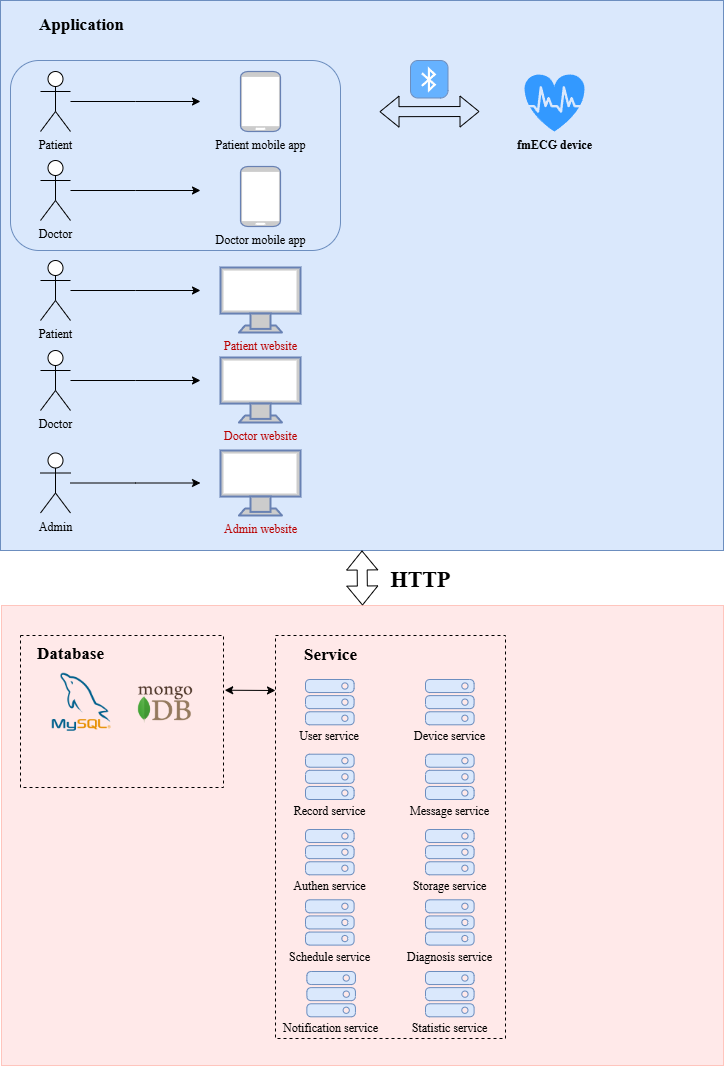

The diagram above was exported from draw.io. Its source (the exported page's mxGraphModel, read from the mxfile embedded in the PNG):
<mxGraphModel dx="1842" dy="1482" grid="0" gridSize="10" guides="1" tooltips="1" connect="1" arrows="1" fold="1" page="0" pageScale="1" pageWidth="827" pageHeight="1169" math="0" shadow="0">
  <root>
    <mxCell id="0" />
    <mxCell id="1" parent="0" />
    <mxCell id="3Yt6PDq9Uh8hvV3HGRWl-53" value="" style="rounded=0;whiteSpace=wrap;html=1;strokeColor=#6c8ebf;fillColor=#dae8fc;fontFamily=Times New Roman;" parent="1" vertex="1">
      <mxGeometry y="-40" width="723" height="550" as="geometry" />
    </mxCell>
    <mxCell id="3Yt6PDq9Uh8hvV3HGRWl-45" value="" style="rounded=1;whiteSpace=wrap;html=1;strokeColor=#6c8ebf;fillColor=#dae8fc;fontFamily=Times New Roman;" parent="1" vertex="1">
      <mxGeometry x="10" y="20" width="330" height="190" as="geometry" />
    </mxCell>
    <mxCell id="3Yt6PDq9Uh8hvV3HGRWl-12" style="edgeStyle=orthogonalEdgeStyle;rounded=0;orthogonalLoop=1;jettySize=auto;html=1;fontFamily=Times New Roman;" parent="1" source="3Yt6PDq9Uh8hvV3HGRWl-1" edge="1">
      <mxGeometry relative="1" as="geometry">
        <mxPoint x="200" y="250" as="targetPoint" />
      </mxGeometry>
    </mxCell>
    <mxCell id="3Yt6PDq9Uh8hvV3HGRWl-1" value="Patient" style="shape=umlActor;verticalLabelPosition=bottom;verticalAlign=top;html=1;outlineConnect=0;fontFamily=Times New Roman;" parent="1" vertex="1">
      <mxGeometry x="40" y="220" width="30" height="60" as="geometry" />
    </mxCell>
    <mxCell id="3Yt6PDq9Uh8hvV3HGRWl-14" style="edgeStyle=orthogonalEdgeStyle;rounded=0;orthogonalLoop=1;jettySize=auto;html=1;fontFamily=Times New Roman;" parent="1" source="3Yt6PDq9Uh8hvV3HGRWl-2" edge="1">
      <mxGeometry relative="1" as="geometry">
        <mxPoint x="200" y="340" as="targetPoint" />
      </mxGeometry>
    </mxCell>
    <mxCell id="3Yt6PDq9Uh8hvV3HGRWl-2" value="Doctor" style="shape=umlActor;verticalLabelPosition=bottom;verticalAlign=top;html=1;outlineConnect=0;fontFamily=Times New Roman;" parent="1" vertex="1">
      <mxGeometry x="40" y="310" width="30" height="60" as="geometry" />
    </mxCell>
    <mxCell id="3Yt6PDq9Uh8hvV3HGRWl-15" style="edgeStyle=orthogonalEdgeStyle;rounded=0;orthogonalLoop=1;jettySize=auto;html=1;fontFamily=Times New Roman;" parent="1" source="3Yt6PDq9Uh8hvV3HGRWl-4" edge="1">
      <mxGeometry relative="1" as="geometry">
        <mxPoint x="200" y="442.5" as="targetPoint" />
      </mxGeometry>
    </mxCell>
    <mxCell id="3Yt6PDq9Uh8hvV3HGRWl-4" value="Admin" style="shape=umlActor;verticalLabelPosition=bottom;verticalAlign=top;html=1;outlineConnect=0;fontFamily=Times New Roman;" parent="1" vertex="1">
      <mxGeometry x="40" y="412.5" width="30" height="60" as="geometry" />
    </mxCell>
    <mxCell id="3Yt6PDq9Uh8hvV3HGRWl-22" style="edgeStyle=orthogonalEdgeStyle;rounded=0;orthogonalLoop=1;jettySize=auto;html=1;fontFamily=Times New Roman;" parent="1" source="3Yt6PDq9Uh8hvV3HGRWl-23" edge="1">
      <mxGeometry relative="1" as="geometry">
        <mxPoint x="200" y="61" as="targetPoint" />
      </mxGeometry>
    </mxCell>
    <mxCell id="3Yt6PDq9Uh8hvV3HGRWl-23" value="Patient" style="shape=umlActor;verticalLabelPosition=bottom;verticalAlign=top;html=1;outlineConnect=0;fontFamily=Times New Roman;" parent="1" vertex="1">
      <mxGeometry x="40" y="31" width="30" height="60" as="geometry" />
    </mxCell>
    <mxCell id="3Yt6PDq9Uh8hvV3HGRWl-24" style="edgeStyle=orthogonalEdgeStyle;rounded=0;orthogonalLoop=1;jettySize=auto;html=1;fontFamily=Times New Roman;" parent="1" source="3Yt6PDq9Uh8hvV3HGRWl-25" edge="1">
      <mxGeometry relative="1" as="geometry">
        <mxPoint x="200" y="150" as="targetPoint" />
      </mxGeometry>
    </mxCell>
    <mxCell id="3Yt6PDq9Uh8hvV3HGRWl-25" value="Doctor" style="shape=umlActor;verticalLabelPosition=bottom;verticalAlign=top;html=1;outlineConnect=0;fontFamily=Times New Roman;" parent="1" vertex="1">
      <mxGeometry x="40" y="120" width="30" height="60" as="geometry" />
    </mxCell>
    <mxCell id="3Yt6PDq9Uh8hvV3HGRWl-36" value="&lt;font style=&quot;color: rgb(0, 0, 0);&quot;&gt;Patient mobile app&lt;/font&gt;" style="fontColor=#0066CC;verticalAlign=top;verticalLabelPosition=bottom;labelPosition=center;align=center;html=1;outlineConnect=0;fillColor=#CCCCCC;strokeColor=#6881B3;gradientColor=none;gradientDirection=north;strokeWidth=2;shape=mxgraph.networks.mobile;fontFamily=Times New Roman;" parent="1" vertex="1">
      <mxGeometry x="240" y="31" width="40" height="60" as="geometry" />
    </mxCell>
    <mxCell id="3Yt6PDq9Uh8hvV3HGRWl-39" value="&lt;font color=&quot;#ba0000&quot;&gt;Patient website&lt;/font&gt;" style="fontColor=#0066CC;verticalAlign=top;verticalLabelPosition=bottom;labelPosition=center;align=center;html=1;outlineConnect=0;fillColor=#CCCCCC;strokeColor=#6881B3;gradientColor=none;gradientDirection=north;strokeWidth=2;shape=mxgraph.networks.monitor;fontFamily=Times New Roman;" parent="1" vertex="1">
      <mxGeometry x="220" y="227" width="80" height="65" as="geometry" />
    </mxCell>
    <mxCell id="3Yt6PDq9Uh8hvV3HGRWl-42" value="&lt;font color=&quot;#ba0000&quot;&gt;Doctor website&lt;/font&gt;" style="fontColor=#0066CC;verticalAlign=top;verticalLabelPosition=bottom;labelPosition=center;align=center;html=1;outlineConnect=0;fillColor=#CCCCCC;strokeColor=#6881B3;gradientColor=none;gradientDirection=north;strokeWidth=2;shape=mxgraph.networks.monitor;fontFamily=Times New Roman;" parent="1" vertex="1">
      <mxGeometry x="220" y="317" width="80" height="65" as="geometry" />
    </mxCell>
    <mxCell id="3Yt6PDq9Uh8hvV3HGRWl-43" value="&lt;font color=&quot;#ba0000&quot;&gt;Admin website&lt;/font&gt;" style="fontColor=#0066CC;verticalAlign=top;verticalLabelPosition=bottom;labelPosition=center;align=center;html=1;outlineConnect=0;fillColor=#CCCCCC;strokeColor=#6881B3;gradientColor=none;gradientDirection=north;strokeWidth=2;shape=mxgraph.networks.monitor;fontFamily=Times New Roman;" parent="1" vertex="1">
      <mxGeometry x="220" y="410" width="80" height="65" as="geometry" />
    </mxCell>
    <mxCell id="3Yt6PDq9Uh8hvV3HGRWl-47" value="&lt;b&gt;&lt;font&gt;fmECG device&lt;/font&gt;&lt;/b&gt;" style="shape=mxgraph.signs.healthcare.cardiology;html=1;pointerEvents=1;fillColor=#3399FF;strokeColor=none;verticalLabelPosition=bottom;verticalAlign=top;align=center;sketch=0;fontFamily=Times New Roman;" parent="1" vertex="1">
      <mxGeometry x="524" y="34" width="60" height="57" as="geometry" />
    </mxCell>
    <mxCell id="3Yt6PDq9Uh8hvV3HGRWl-51" value="" style="html=1;strokeWidth=1;shadow=0;dashed=0;shape=mxgraph.ios7.misc.bluetooth;fillColor=#66B2FF;strokeColor=#6c8ebf;buttonText=;strokeColor2=#222222;fontSize=8;verticalLabelPosition=bottom;verticalAlign=top;align=center;sketch=0;fontFamily=Times New Roman;" parent="1" vertex="1">
      <mxGeometry x="410" y="20" width="37.5" height="37.5" as="geometry" />
    </mxCell>
    <mxCell id="3Yt6PDq9Uh8hvV3HGRWl-55" value="" style="rounded=0;whiteSpace=wrap;html=1;align=center;verticalAlign=top;fillColor=#FFE9E9;strokeColor=#FFC5BD;fontFamily=Times New Roman;" parent="1" vertex="1">
      <mxGeometry x="1" y="565" width="722" height="460" as="geometry" />
    </mxCell>
    <mxCell id="3Yt6PDq9Uh8hvV3HGRWl-56" value="" style="shape=flexArrow;endArrow=classic;startArrow=classic;html=1;rounded=0;entryX=0.5;entryY=1;entryDx=0;entryDy=0;exitX=0.5;exitY=0;exitDx=0;exitDy=0;fontFamily=Times New Roman;" parent="1" source="3Yt6PDq9Uh8hvV3HGRWl-55" target="3Yt6PDq9Uh8hvV3HGRWl-53" edge="1">
      <mxGeometry width="100" height="100" relative="1" as="geometry">
        <mxPoint x="200" y="700" as="sourcePoint" />
        <mxPoint x="300" y="600" as="targetPoint" />
      </mxGeometry>
    </mxCell>
    <mxCell id="3Yt6PDq9Uh8hvV3HGRWl-57" value="" style="shape=flexArrow;endArrow=classic;startArrow=classic;html=1;rounded=0;entryX=0.95;entryY=0.364;entryDx=0;entryDy=0;entryPerimeter=0;fontFamily=Times New Roman;" parent="1" edge="1">
      <mxGeometry width="100" height="100" relative="1" as="geometry">
        <mxPoint x="479" y="71" as="sourcePoint" />
        <mxPoint x="379" y="71.20000000000005" as="targetPoint" />
      </mxGeometry>
    </mxCell>
    <mxCell id="3Yt6PDq9Uh8hvV3HGRWl-58" value="&lt;font style=&quot;font-size: 22px;&quot;&gt;&lt;b&gt;HTTP&lt;/b&gt;&lt;/font&gt;" style="text;html=1;align=center;verticalAlign=middle;resizable=0;points=[];autosize=1;strokeColor=none;fillColor=none;fontFamily=Times New Roman;" parent="1" vertex="1">
      <mxGeometry x="381" y="521" width="78" height="38" as="geometry" />
    </mxCell>
    <mxCell id="3Yt6PDq9Uh8hvV3HGRWl-59" value="&lt;b&gt;&lt;font style=&quot;font-size: 17px;&quot;&gt;Application&lt;/font&gt;&lt;/b&gt;" style="text;html=1;align=center;verticalAlign=middle;resizable=0;points=[];autosize=1;strokeColor=none;fillColor=none;fontFamily=Times New Roman;" parent="1" vertex="1">
      <mxGeometry x="29" y="-31" width="103" height="32" as="geometry" />
    </mxCell>
    <mxCell id="3Yt6PDq9Uh8hvV3HGRWl-130" value="" style="group;fontFamily=Times New Roman;" parent="1" connectable="0" vertex="1">
      <mxGeometry x="20" y="595" width="203" height="152" as="geometry" />
    </mxCell>
    <mxCell id="3Yt6PDq9Uh8hvV3HGRWl-100" value="" style="rounded=0;whiteSpace=wrap;html=1;dashed=1;fillColor=none;container=0;fontFamily=Times New Roman;" parent="3Yt6PDq9Uh8hvV3HGRWl-130" vertex="1">
      <mxGeometry width="203" height="152" as="geometry" />
    </mxCell>
    <mxCell id="3Yt6PDq9Uh8hvV3HGRWl-124" value="" style="shape=image;verticalLabelPosition=bottom;labelBackgroundColor=default;verticalAlign=top;aspect=fixed;imageAspect=0;image=https://pngimg.com/uploads/mysql/mysql_PNG23.png;fontFamily=Times New Roman;" parent="3Yt6PDq9Uh8hvV3HGRWl-130" vertex="1">
      <mxGeometry x="31.77391304347826" y="36.950276243093924" width="58.78453038674033" height="58.78453038674033" as="geometry" />
    </mxCell>
    <mxCell id="3Yt6PDq9Uh8hvV3HGRWl-128" value="" style="shape=image;verticalLabelPosition=bottom;labelBackgroundColor=default;verticalAlign=top;aspect=fixed;imageAspect=0;image=https://res.cloudinary.com/lwgatsby/f_auto/www/uploads/2020/11/mongodb.png;fontFamily=Times New Roman;" parent="3Yt6PDq9Uh8hvV3HGRWl-130" vertex="1">
      <mxGeometry x="116.50434782608696" y="36.950276243093924" width="57.10497237569061" height="57.10497237569061" as="geometry" />
    </mxCell>
    <mxCell id="3Yt6PDq9Uh8hvV3HGRWl-129" value="&lt;b&gt;&lt;font style=&quot;font-size: 17px;&quot;&gt;Database&lt;/font&gt;&lt;/b&gt;" style="text;html=1;align=center;verticalAlign=middle;resizable=0;points=[];autosize=1;strokeColor=none;fillColor=none;fontFamily=Times New Roman;" parent="3Yt6PDq9Uh8hvV3HGRWl-130" vertex="1">
      <mxGeometry x="7.647826086956522" y="3.3591160220994474" width="85" height="32" as="geometry" />
    </mxCell>
    <mxCell id="3Yt6PDq9Uh8hvV3HGRWl-131" value="" style="group;fontFamily=Times New Roman;" parent="1" connectable="0" vertex="1">
      <mxGeometry x="275" y="595" width="230" height="403" as="geometry" />
    </mxCell>
    <mxCell id="3Yt6PDq9Uh8hvV3HGRWl-61" value="" style="rounded=0;whiteSpace=wrap;html=1;dashed=1;fillColor=none;fontFamily=Times New Roman;" parent="3Yt6PDq9Uh8hvV3HGRWl-131" vertex="1">
      <mxGeometry width="230" height="403" as="geometry" />
    </mxCell>
    <mxCell id="3Yt6PDq9Uh8hvV3HGRWl-73" value="" style="group;fontFamily=Times New Roman;" parent="3Yt6PDq9Uh8hvV3HGRWl-131" connectable="0" vertex="1">
      <mxGeometry x="19.30000000000001" y="44" width="70" height="64.70000000000005" as="geometry" />
    </mxCell>
    <mxCell id="3Yt6PDq9Uh8hvV3HGRWl-63" value="" style="points=[];aspect=fixed;html=1;align=center;shadow=0;dashed=0;fillColor=#dae8fc;strokeColor=#6c8ebf;shape=mxgraph.alibaba_cloud.ecs_elastic_compute_service;fontFamily=Times New Roman;" parent="3Yt6PDq9Uh8hvV3HGRWl-73" vertex="1">
      <mxGeometry x="10.699999999999989" width="48.6" height="45.3" as="geometry" />
    </mxCell>
    <mxCell id="3Yt6PDq9Uh8hvV3HGRWl-71" value="User service" style="text;html=1;align=center;verticalAlign=middle;whiteSpace=wrap;rounded=0;fontFamily=Times New Roman;" parent="3Yt6PDq9Uh8hvV3HGRWl-73" vertex="1">
      <mxGeometry y="50" width="70" height="14.7" as="geometry" />
    </mxCell>
    <mxCell id="3Yt6PDq9Uh8hvV3HGRWl-74" value="" style="group;fontFamily=Times New Roman;" parent="3Yt6PDq9Uh8hvV3HGRWl-131" connectable="0" vertex="1">
      <mxGeometry x="129.64999999999998" y="44" width="89.29999999999998" height="64.70000000000005" as="geometry" />
    </mxCell>
    <mxCell id="3Yt6PDq9Uh8hvV3HGRWl-64" value="" style="points=[];aspect=fixed;html=1;align=center;shadow=0;dashed=0;fillColor=#dae8fc;strokeColor=#6c8ebf;shape=mxgraph.alibaba_cloud.ecs_elastic_compute_service;fontFamily=Times New Roman;" parent="3Yt6PDq9Uh8hvV3HGRWl-74" vertex="1">
      <mxGeometry x="20.349999999999994" width="48.6" height="45.3" as="geometry" />
    </mxCell>
    <mxCell id="3Yt6PDq9Uh8hvV3HGRWl-72" value="Device service" style="text;html=1;align=center;verticalAlign=middle;whiteSpace=wrap;rounded=0;fontFamily=Times New Roman;" parent="3Yt6PDq9Uh8hvV3HGRWl-74" vertex="1">
      <mxGeometry y="50" width="89.3" height="14.7" as="geometry" />
    </mxCell>
    <mxCell id="3Yt6PDq9Uh8hvV3HGRWl-79" value="" style="group;fontFamily=Times New Roman;" parent="3Yt6PDq9Uh8hvV3HGRWl-131" connectable="0" vertex="1">
      <mxGeometry x="129.64999999999998" y="118.69999999999993" width="89.3" height="64.70000000000005" as="geometry" />
    </mxCell>
    <mxCell id="3Yt6PDq9Uh8hvV3HGRWl-80" value="" style="points=[];aspect=fixed;html=1;align=center;shadow=0;dashed=0;fillColor=#dae8fc;strokeColor=#6c8ebf;shape=mxgraph.alibaba_cloud.ecs_elastic_compute_service;fontFamily=Times New Roman;" parent="3Yt6PDq9Uh8hvV3HGRWl-79" vertex="1">
      <mxGeometry x="20.349999999999994" width="48.6" height="45.3" as="geometry" />
    </mxCell>
    <mxCell id="3Yt6PDq9Uh8hvV3HGRWl-81" value="Message service" style="text;html=1;align=center;verticalAlign=middle;whiteSpace=wrap;rounded=0;fontFamily=Times New Roman;" parent="3Yt6PDq9Uh8hvV3HGRWl-79" vertex="1">
      <mxGeometry x="-5" y="50" width="99.3" height="14.7" as="geometry" />
    </mxCell>
    <mxCell id="3Yt6PDq9Uh8hvV3HGRWl-82" value="" style="group;fontFamily=Times New Roman;" parent="3Yt6PDq9Uh8hvV3HGRWl-131" connectable="0" vertex="1">
      <mxGeometry x="9.649999999999977" y="118.69999999999993" width="89.3" height="64.70000000000005" as="geometry" />
    </mxCell>
    <mxCell id="3Yt6PDq9Uh8hvV3HGRWl-83" value="" style="points=[];aspect=fixed;html=1;align=center;shadow=0;dashed=0;fillColor=#dae8fc;strokeColor=#6c8ebf;shape=mxgraph.alibaba_cloud.ecs_elastic_compute_service;fontFamily=Times New Roman;" parent="3Yt6PDq9Uh8hvV3HGRWl-82" vertex="1">
      <mxGeometry x="20.349999999999994" width="48.6" height="45.3" as="geometry" />
    </mxCell>
    <mxCell id="3Yt6PDq9Uh8hvV3HGRWl-84" value="Record service" style="text;html=1;align=center;verticalAlign=middle;whiteSpace=wrap;rounded=0;fontFamily=Times New Roman;" parent="3Yt6PDq9Uh8hvV3HGRWl-82" vertex="1">
      <mxGeometry x="-5" y="50" width="99.3" height="14.7" as="geometry" />
    </mxCell>
    <mxCell id="3Yt6PDq9Uh8hvV3HGRWl-85" value="" style="group;fontFamily=Times New Roman;" parent="3Yt6PDq9Uh8hvV3HGRWl-131" connectable="0" vertex="1">
      <mxGeometry x="9.649999999999977" y="193.9999999999999" width="89.3" height="64.70000000000005" as="geometry" />
    </mxCell>
    <mxCell id="3Yt6PDq9Uh8hvV3HGRWl-86" value="" style="points=[];aspect=fixed;html=1;align=center;shadow=0;dashed=0;fillColor=#dae8fc;strokeColor=#6c8ebf;shape=mxgraph.alibaba_cloud.ecs_elastic_compute_service;fontFamily=Times New Roman;" parent="3Yt6PDq9Uh8hvV3HGRWl-85" vertex="1">
      <mxGeometry x="20.349999999999994" width="48.6" height="45.3" as="geometry" />
    </mxCell>
    <mxCell id="3Yt6PDq9Uh8hvV3HGRWl-87" value="Authen service" style="text;html=1;align=center;verticalAlign=middle;whiteSpace=wrap;rounded=0;fontFamily=Times New Roman;" parent="3Yt6PDq9Uh8hvV3HGRWl-85" vertex="1">
      <mxGeometry x="-5" y="50" width="99.3" height="14.7" as="geometry" />
    </mxCell>
    <mxCell id="3Yt6PDq9Uh8hvV3HGRWl-88" value="" style="group;fontFamily=Times New Roman;" parent="3Yt6PDq9Uh8hvV3HGRWl-131" connectable="0" vertex="1">
      <mxGeometry x="129.64999999999998" y="193.9999999999999" width="89.3" height="64.70000000000005" as="geometry" />
    </mxCell>
    <mxCell id="3Yt6PDq9Uh8hvV3HGRWl-89" value="" style="points=[];aspect=fixed;html=1;align=center;shadow=0;dashed=0;fillColor=#dae8fc;strokeColor=#6c8ebf;shape=mxgraph.alibaba_cloud.ecs_elastic_compute_service;fontFamily=Times New Roman;" parent="3Yt6PDq9Uh8hvV3HGRWl-88" vertex="1">
      <mxGeometry x="20.349999999999994" width="48.6" height="45.3" as="geometry" />
    </mxCell>
    <mxCell id="3Yt6PDq9Uh8hvV3HGRWl-90" value="Storage service" style="text;html=1;align=center;verticalAlign=middle;whiteSpace=wrap;rounded=0;fontFamily=Times New Roman;" parent="3Yt6PDq9Uh8hvV3HGRWl-88" vertex="1">
      <mxGeometry x="-5" y="50" width="99.3" height="14.7" as="geometry" />
    </mxCell>
    <mxCell id="3Yt6PDq9Uh8hvV3HGRWl-91" value="" style="group;fontFamily=Times New Roman;" parent="3Yt6PDq9Uh8hvV3HGRWl-131" connectable="0" vertex="1">
      <mxGeometry x="9.649999999999977" y="264.29999999999984" width="89.3" height="64.70000000000005" as="geometry" />
    </mxCell>
    <mxCell id="3Yt6PDq9Uh8hvV3HGRWl-92" value="" style="points=[];aspect=fixed;html=1;align=center;shadow=0;dashed=0;fillColor=#dae8fc;strokeColor=#6c8ebf;shape=mxgraph.alibaba_cloud.ecs_elastic_compute_service;fontFamily=Times New Roman;" parent="3Yt6PDq9Uh8hvV3HGRWl-91" vertex="1">
      <mxGeometry x="20.349999999999994" width="48.6" height="45.3" as="geometry" />
    </mxCell>
    <mxCell id="3Yt6PDq9Uh8hvV3HGRWl-93" value="Schedule service" style="text;html=1;align=center;verticalAlign=middle;whiteSpace=wrap;rounded=0;fontFamily=Times New Roman;" parent="3Yt6PDq9Uh8hvV3HGRWl-91" vertex="1">
      <mxGeometry x="-5" y="50" width="99.3" height="14.7" as="geometry" />
    </mxCell>
    <mxCell id="3Yt6PDq9Uh8hvV3HGRWl-132" value="&lt;b&gt;&lt;font style=&quot;font-size: 17px;&quot;&gt;Service&lt;/font&gt;&lt;/b&gt;" style="text;html=1;align=center;verticalAlign=middle;resizable=0;points=[];autosize=1;strokeColor=none;fillColor=none;fontFamily=Times New Roman;" parent="3Yt6PDq9Uh8hvV3HGRWl-131" vertex="1">
      <mxGeometry x="19.297826086956547" y="3.999116022099429" width="71" height="32" as="geometry" />
    </mxCell>
    <mxCell id="Lfo7PwQSNRnz9AK-z34z-1" value="" style="group;fontFamily=Times New Roman;" parent="3Yt6PDq9Uh8hvV3HGRWl-131" connectable="0" vertex="1">
      <mxGeometry x="129.64999999999998" y="264.29999999999984" width="89.3" height="64.70000000000005" as="geometry" />
    </mxCell>
    <mxCell id="Lfo7PwQSNRnz9AK-z34z-2" value="" style="points=[];aspect=fixed;html=1;align=center;shadow=0;dashed=0;fillColor=#dae8fc;strokeColor=#6c8ebf;shape=mxgraph.alibaba_cloud.ecs_elastic_compute_service;fontFamily=Times New Roman;" parent="Lfo7PwQSNRnz9AK-z34z-1" vertex="1">
      <mxGeometry x="20.349999999999994" width="48.6" height="45.3" as="geometry" />
    </mxCell>
    <mxCell id="Lfo7PwQSNRnz9AK-z34z-3" value="Diagnosis service" style="text;html=1;align=center;verticalAlign=middle;whiteSpace=wrap;rounded=0;fontFamily=Times New Roman;" parent="Lfo7PwQSNRnz9AK-z34z-1" vertex="1">
      <mxGeometry x="-5" y="50" width="99.3" height="14.7" as="geometry" />
    </mxCell>
    <mxCell id="DKGmFldKDj_1r24KL35e-5" value="" style="group;fontFamily=Times New Roman;" connectable="0" vertex="1" parent="3Yt6PDq9Uh8hvV3HGRWl-131">
      <mxGeometry x="10.999999999999977" y="335.9999999999999" width="89.3" height="64.70000000000005" as="geometry" />
    </mxCell>
    <mxCell id="DKGmFldKDj_1r24KL35e-6" value="" style="points=[];aspect=fixed;html=1;align=center;shadow=0;dashed=0;fillColor=#dae8fc;strokeColor=#6c8ebf;shape=mxgraph.alibaba_cloud.ecs_elastic_compute_service;fontFamily=Times New Roman;" vertex="1" parent="DKGmFldKDj_1r24KL35e-5">
      <mxGeometry x="20.349999999999994" width="48.6" height="45.3" as="geometry" />
    </mxCell>
    <mxCell id="DKGmFldKDj_1r24KL35e-7" value="Notification service" style="text;html=1;align=center;verticalAlign=middle;whiteSpace=wrap;rounded=0;fontFamily=Times New Roman;" vertex="1" parent="DKGmFldKDj_1r24KL35e-5">
      <mxGeometry x="-5" y="50" width="99.3" height="14.7" as="geometry" />
    </mxCell>
    <mxCell id="DKGmFldKDj_1r24KL35e-11" value="" style="group;fontFamily=Times New Roman;" connectable="0" vertex="1" parent="3Yt6PDq9Uh8hvV3HGRWl-131">
      <mxGeometry x="129.64999999999998" y="335.9999999999999" width="89.3" height="64.70000000000005" as="geometry" />
    </mxCell>
    <mxCell id="DKGmFldKDj_1r24KL35e-12" value="" style="points=[];aspect=fixed;html=1;align=center;shadow=0;dashed=0;fillColor=#dae8fc;strokeColor=#6c8ebf;shape=mxgraph.alibaba_cloud.ecs_elastic_compute_service;fontFamily=Times New Roman;" vertex="1" parent="DKGmFldKDj_1r24KL35e-11">
      <mxGeometry x="20.349999999999994" width="48.6" height="45.3" as="geometry" />
    </mxCell>
    <mxCell id="DKGmFldKDj_1r24KL35e-13" value="Statistic service" style="text;html=1;align=center;verticalAlign=middle;whiteSpace=wrap;rounded=0;fontFamily=Times New Roman;" vertex="1" parent="DKGmFldKDj_1r24KL35e-11">
      <mxGeometry x="-5" y="50" width="99.3" height="14.7" as="geometry" />
    </mxCell>
    <mxCell id="3Yt6PDq9Uh8hvV3HGRWl-134" value="&lt;font style=&quot;color: rgb(0, 0, 0);&quot;&gt;Doctor mobile app&lt;/font&gt;" style="fontColor=#0066CC;verticalAlign=top;verticalLabelPosition=bottom;labelPosition=center;align=center;html=1;outlineConnect=0;fillColor=#CCCCCC;strokeColor=#6881B3;gradientColor=none;gradientDirection=north;strokeWidth=2;shape=mxgraph.networks.mobile;fontFamily=Times New Roman;" parent="1" vertex="1">
      <mxGeometry x="240" y="126" width="40" height="60" as="geometry" />
    </mxCell>
    <mxCell id="Lfo7PwQSNRnz9AK-z34z-7" value="" style="endArrow=classic;startArrow=classic;html=1;rounded=0;exitX=1.006;exitY=0.36;exitDx=0;exitDy=0;exitPerimeter=0;" parent="1" source="3Yt6PDq9Uh8hvV3HGRWl-100" edge="1">
      <mxGeometry width="50" height="50" relative="1" as="geometry">
        <mxPoint x="215" y="690" as="sourcePoint" />
        <mxPoint x="275" y="650" as="targetPoint" />
      </mxGeometry>
    </mxCell>
  </root>
</mxGraphModel>